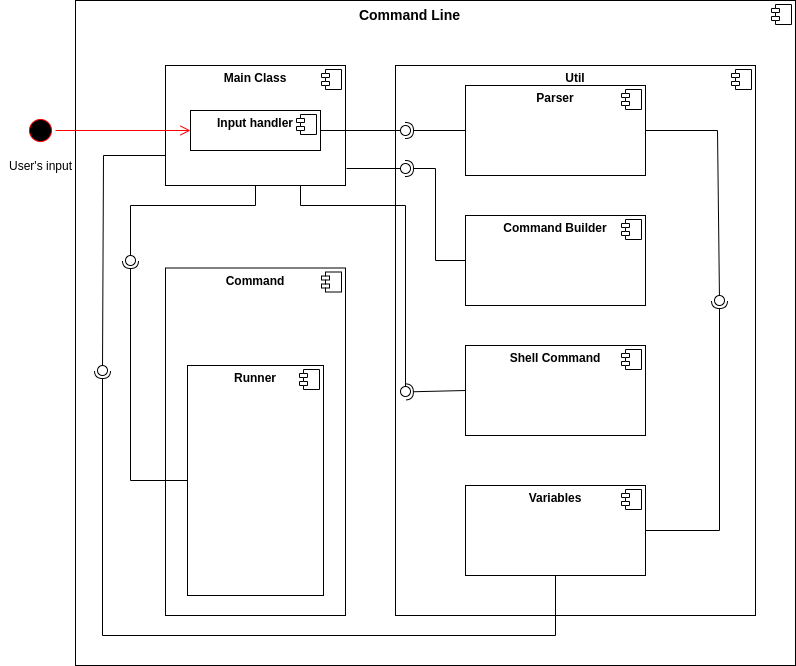

The diagram above was exported from draw.io. Its source (the exported page's mxGraphModel, read from the mxfile embedded in the PNG):
<mxGraphModel dx="1590" dy="774" grid="1" gridSize="10" guides="1" tooltips="1" connect="1" arrows="1" fold="1" page="1" pageScale="1" pageWidth="827" pageHeight="1169" math="0" shadow="0">
  <root>
    <mxCell id="cARHQtgHTB7gfLAVzRxq-0" />
    <mxCell id="cARHQtgHTB7gfLAVzRxq-1" parent="cARHQtgHTB7gfLAVzRxq-0" />
    <mxCell id="cARHQtgHTB7gfLAVzRxq-3" value="" style="align=left;overflow=fill;html=1;dropTarget=0;" vertex="1" parent="cARHQtgHTB7gfLAVzRxq-1">
      <mxGeometry x="80" y="55" width="720" height="665" as="geometry" />
    </mxCell>
    <mxCell id="cARHQtgHTB7gfLAVzRxq-4" value="" style="shape=component;jettyWidth=8;jettyHeight=4;" vertex="1" parent="cARHQtgHTB7gfLAVzRxq-3">
      <mxGeometry x="1" width="20" height="20" relative="1" as="geometry">
        <mxPoint x="-24" y="4" as="offset" />
      </mxGeometry>
    </mxCell>
    <mxCell id="cARHQtgHTB7gfLAVzRxq-5" value="&lt;b&gt;&lt;font style=&quot;font-size: 14px&quot;&gt;Command Line&lt;/font&gt;&lt;/b&gt;" style="text;html=1;align=center;verticalAlign=middle;resizable=0;points=[];autosize=1;strokeColor=none;" vertex="1" parent="cARHQtgHTB7gfLAVzRxq-1">
      <mxGeometry x="354" y="59" width="120" height="20" as="geometry" />
    </mxCell>
    <mxCell id="cARHQtgHTB7gfLAVzRxq-6" value="&lt;p style=&quot;margin: 0px ; margin-top: 6px ; text-align: center&quot;&gt;&lt;b&gt;Util&lt;br&gt;&lt;/b&gt;&lt;/p&gt;" style="align=left;overflow=fill;html=1;dropTarget=0;" vertex="1" parent="cARHQtgHTB7gfLAVzRxq-1">
      <mxGeometry x="400" y="120" width="360" height="550" as="geometry" />
    </mxCell>
    <mxCell id="cARHQtgHTB7gfLAVzRxq-7" value="" style="shape=component;jettyWidth=8;jettyHeight=4;" vertex="1" parent="cARHQtgHTB7gfLAVzRxq-6">
      <mxGeometry x="1" width="20" height="20" relative="1" as="geometry">
        <mxPoint x="-24" y="4" as="offset" />
      </mxGeometry>
    </mxCell>
    <mxCell id="cARHQtgHTB7gfLAVzRxq-8" value="&lt;p style=&quot;margin: 0px ; margin-top: 6px ; text-align: center&quot;&gt;&lt;b&gt;Main Class&lt;/b&gt;&lt;/p&gt;" style="align=left;overflow=fill;html=1;dropTarget=0;" vertex="1" parent="cARHQtgHTB7gfLAVzRxq-1">
      <mxGeometry x="170" y="120" width="180" height="120" as="geometry" />
    </mxCell>
    <mxCell id="cARHQtgHTB7gfLAVzRxq-9" value="" style="shape=component;jettyWidth=8;jettyHeight=4;" vertex="1" parent="cARHQtgHTB7gfLAVzRxq-8">
      <mxGeometry x="1" width="20" height="20" relative="1" as="geometry">
        <mxPoint x="-24" y="4" as="offset" />
      </mxGeometry>
    </mxCell>
    <mxCell id="cARHQtgHTB7gfLAVzRxq-10" value="&lt;p style=&quot;margin: 0px ; margin-top: 6px ; text-align: center&quot;&gt;&lt;b&gt;Command Builder&lt;/b&gt;&lt;/p&gt;" style="align=left;overflow=fill;html=1;dropTarget=0;" vertex="1" parent="cARHQtgHTB7gfLAVzRxq-1">
      <mxGeometry x="470" y="270" width="180" height="90" as="geometry" />
    </mxCell>
    <mxCell id="cARHQtgHTB7gfLAVzRxq-11" value="" style="shape=component;jettyWidth=8;jettyHeight=4;" vertex="1" parent="cARHQtgHTB7gfLAVzRxq-10">
      <mxGeometry x="1" width="20" height="20" relative="1" as="geometry">
        <mxPoint x="-24" y="4" as="offset" />
      </mxGeometry>
    </mxCell>
    <mxCell id="cARHQtgHTB7gfLAVzRxq-12" value="&lt;p style=&quot;margin: 0px ; margin-top: 6px ; text-align: center&quot;&gt;&lt;b&gt;Parser&lt;/b&gt;&lt;/p&gt;" style="align=left;overflow=fill;html=1;dropTarget=0;" vertex="1" parent="cARHQtgHTB7gfLAVzRxq-1">
      <mxGeometry x="470" y="140" width="180" height="90" as="geometry" />
    </mxCell>
    <mxCell id="cARHQtgHTB7gfLAVzRxq-13" value="" style="shape=component;jettyWidth=8;jettyHeight=4;" vertex="1" parent="cARHQtgHTB7gfLAVzRxq-12">
      <mxGeometry x="1" width="20" height="20" relative="1" as="geometry">
        <mxPoint x="-24" y="4" as="offset" />
      </mxGeometry>
    </mxCell>
    <mxCell id="cARHQtgHTB7gfLAVzRxq-14" value="&lt;p style=&quot;margin: 0px ; margin-top: 6px ; text-align: center&quot;&gt;&lt;b&gt;Shell Command&lt;/b&gt;&lt;/p&gt;" style="align=left;overflow=fill;html=1;dropTarget=0;" vertex="1" parent="cARHQtgHTB7gfLAVzRxq-1">
      <mxGeometry x="470" y="400" width="180" height="90" as="geometry" />
    </mxCell>
    <mxCell id="cARHQtgHTB7gfLAVzRxq-15" value="" style="shape=component;jettyWidth=8;jettyHeight=4;" vertex="1" parent="cARHQtgHTB7gfLAVzRxq-14">
      <mxGeometry x="1" width="20" height="20" relative="1" as="geometry">
        <mxPoint x="-24" y="4" as="offset" />
      </mxGeometry>
    </mxCell>
    <mxCell id="cARHQtgHTB7gfLAVzRxq-16" value="&lt;p style=&quot;margin: 0px ; margin-top: 6px ; text-align: center&quot;&gt;&lt;b&gt;Variables&lt;/b&gt;&lt;/p&gt;" style="align=left;overflow=fill;html=1;dropTarget=0;" vertex="1" parent="cARHQtgHTB7gfLAVzRxq-1">
      <mxGeometry x="470" y="540" width="180" height="90" as="geometry" />
    </mxCell>
    <mxCell id="cARHQtgHTB7gfLAVzRxq-17" value="" style="shape=component;jettyWidth=8;jettyHeight=4;" vertex="1" parent="cARHQtgHTB7gfLAVzRxq-16">
      <mxGeometry x="1" width="20" height="20" relative="1" as="geometry">
        <mxPoint x="-24" y="4" as="offset" />
      </mxGeometry>
    </mxCell>
    <mxCell id="cARHQtgHTB7gfLAVzRxq-18" value="&lt;p style=&quot;margin: 0px ; margin-top: 6px ; text-align: center&quot;&gt;&lt;b&gt;Command&lt;/b&gt;&lt;/p&gt;" style="align=left;overflow=fill;html=1;dropTarget=0;" vertex="1" parent="cARHQtgHTB7gfLAVzRxq-1">
      <mxGeometry x="170" y="322.5" width="180" height="347.5" as="geometry" />
    </mxCell>
    <mxCell id="cARHQtgHTB7gfLAVzRxq-19" value="" style="shape=component;jettyWidth=8;jettyHeight=4;" vertex="1" parent="cARHQtgHTB7gfLAVzRxq-18">
      <mxGeometry x="1" width="20" height="20" relative="1" as="geometry">
        <mxPoint x="-24" y="4" as="offset" />
      </mxGeometry>
    </mxCell>
    <mxCell id="cARHQtgHTB7gfLAVzRxq-20" value="&lt;p style=&quot;margin: 0px ; margin-top: 6px ; text-align: center&quot;&gt;&lt;b&gt;Input handler&lt;/b&gt;&lt;/p&gt;" style="align=left;overflow=fill;html=1;dropTarget=0;" vertex="1" parent="cARHQtgHTB7gfLAVzRxq-1">
      <mxGeometry x="195" y="165" width="130" height="40" as="geometry" />
    </mxCell>
    <mxCell id="cARHQtgHTB7gfLAVzRxq-21" value="" style="shape=component;jettyWidth=8;jettyHeight=4;" vertex="1" parent="cARHQtgHTB7gfLAVzRxq-20">
      <mxGeometry x="1" width="20" height="20" relative="1" as="geometry">
        <mxPoint x="-24" y="4" as="offset" />
      </mxGeometry>
    </mxCell>
    <mxCell id="cARHQtgHTB7gfLAVzRxq-24" value="" style="ellipse;html=1;shape=startState;fillColor=#000000;strokeColor=#ff0000;" vertex="1" parent="cARHQtgHTB7gfLAVzRxq-1">
      <mxGeometry x="30" y="170" width="30" height="30" as="geometry" />
    </mxCell>
    <mxCell id="cARHQtgHTB7gfLAVzRxq-25" value="" style="edgeStyle=orthogonalEdgeStyle;html=1;verticalAlign=bottom;endArrow=open;endSize=8;strokeColor=#ff0000;entryX=0;entryY=0.5;entryDx=0;entryDy=0;" edge="1" source="cARHQtgHTB7gfLAVzRxq-24" parent="cARHQtgHTB7gfLAVzRxq-1">
      <mxGeometry relative="1" as="geometry">
        <mxPoint x="195" y="185" as="targetPoint" />
      </mxGeometry>
    </mxCell>
    <mxCell id="cARHQtgHTB7gfLAVzRxq-26" value="User's input" style="text;html=1;align=center;verticalAlign=middle;resizable=0;points=[];autosize=1;strokeColor=none;" vertex="1" parent="cARHQtgHTB7gfLAVzRxq-1">
      <mxGeometry x="5" y="210" width="80" height="20" as="geometry" />
    </mxCell>
    <mxCell id="cARHQtgHTB7gfLAVzRxq-27" value="&lt;p style=&quot;margin: 0px ; margin-top: 6px ; text-align: center&quot;&gt;&lt;b&gt;Runner&lt;/b&gt;&lt;/p&gt;" style="align=left;overflow=fill;html=1;dropTarget=0;" vertex="1" parent="cARHQtgHTB7gfLAVzRxq-1">
      <mxGeometry x="192" y="420" width="136" height="230" as="geometry" />
    </mxCell>
    <mxCell id="cARHQtgHTB7gfLAVzRxq-28" value="" style="shape=component;jettyWidth=8;jettyHeight=4;" vertex="1" parent="cARHQtgHTB7gfLAVzRxq-27">
      <mxGeometry x="1" width="20" height="20" relative="1" as="geometry">
        <mxPoint x="-24" y="4" as="offset" />
      </mxGeometry>
    </mxCell>
    <mxCell id="cARHQtgHTB7gfLAVzRxq-43" value="" style="rounded=0;orthogonalLoop=1;jettySize=auto;html=1;endArrow=none;endFill=0;exitX=1;exitY=0.5;exitDx=0;exitDy=0;" edge="1" target="cARHQtgHTB7gfLAVzRxq-45" parent="cARHQtgHTB7gfLAVzRxq-1" source="cARHQtgHTB7gfLAVzRxq-20">
      <mxGeometry relative="1" as="geometry">
        <mxPoint x="381" y="179" as="sourcePoint" />
      </mxGeometry>
    </mxCell>
    <mxCell id="cARHQtgHTB7gfLAVzRxq-44" value="" style="rounded=0;orthogonalLoop=1;jettySize=auto;html=1;endArrow=halfCircle;endFill=0;entryX=0.5;entryY=0.5;entryDx=0;entryDy=0;endSize=6;strokeWidth=1;exitX=0;exitY=0.5;exitDx=0;exitDy=0;" edge="1" target="cARHQtgHTB7gfLAVzRxq-45" parent="cARHQtgHTB7gfLAVzRxq-1" source="cARHQtgHTB7gfLAVzRxq-12">
      <mxGeometry relative="1" as="geometry">
        <mxPoint x="421" y="179" as="sourcePoint" />
      </mxGeometry>
    </mxCell>
    <mxCell id="cARHQtgHTB7gfLAVzRxq-45" value="" style="ellipse;whiteSpace=wrap;html=1;fontFamily=Helvetica;fontSize=12;fontColor=#000000;align=center;strokeColor=#000000;fillColor=#ffffff;points=[];aspect=fixed;resizable=0;" vertex="1" parent="cARHQtgHTB7gfLAVzRxq-1">
      <mxGeometry x="405" y="180" width="10" height="10" as="geometry" />
    </mxCell>
    <mxCell id="cARHQtgHTB7gfLAVzRxq-52" value="" style="rounded=0;orthogonalLoop=1;jettySize=auto;html=1;endArrow=none;endFill=0;exitX=1;exitY=0.5;exitDx=0;exitDy=0;" edge="1" target="cARHQtgHTB7gfLAVzRxq-54" parent="cARHQtgHTB7gfLAVzRxq-1" source="cARHQtgHTB7gfLAVzRxq-12">
      <mxGeometry relative="1" as="geometry">
        <mxPoint x="654" y="355" as="sourcePoint" />
        <Array as="points">
          <mxPoint x="722" y="185" />
        </Array>
      </mxGeometry>
    </mxCell>
    <mxCell id="cARHQtgHTB7gfLAVzRxq-53" value="" style="rounded=0;orthogonalLoop=1;jettySize=auto;html=1;endArrow=halfCircle;endFill=0;entryX=0.5;entryY=0.5;entryDx=0;entryDy=0;endSize=6;strokeWidth=1;exitX=1;exitY=0.5;exitDx=0;exitDy=0;" edge="1" target="cARHQtgHTB7gfLAVzRxq-54" parent="cARHQtgHTB7gfLAVzRxq-1" source="cARHQtgHTB7gfLAVzRxq-16">
      <mxGeometry relative="1" as="geometry">
        <mxPoint x="694" y="355" as="sourcePoint" />
        <Array as="points">
          <mxPoint x="724" y="585" />
        </Array>
      </mxGeometry>
    </mxCell>
    <mxCell id="cARHQtgHTB7gfLAVzRxq-54" value="" style="ellipse;whiteSpace=wrap;html=1;fontFamily=Helvetica;fontSize=12;fontColor=#000000;align=center;strokeColor=#000000;fillColor=#ffffff;points=[];aspect=fixed;resizable=0;" vertex="1" parent="cARHQtgHTB7gfLAVzRxq-1">
      <mxGeometry x="719" y="350" width="10" height="10" as="geometry" />
    </mxCell>
    <mxCell id="cARHQtgHTB7gfLAVzRxq-58" value="" style="rounded=0;orthogonalLoop=1;jettySize=auto;html=1;endArrow=none;endFill=0;" edge="1" target="cARHQtgHTB7gfLAVzRxq-60" parent="cARHQtgHTB7gfLAVzRxq-1">
      <mxGeometry relative="1" as="geometry">
        <mxPoint x="351" y="223" as="sourcePoint" />
      </mxGeometry>
    </mxCell>
    <mxCell id="cARHQtgHTB7gfLAVzRxq-59" value="" style="rounded=0;orthogonalLoop=1;jettySize=auto;html=1;endArrow=halfCircle;endFill=0;endSize=6;strokeWidth=1;exitX=0;exitY=0.5;exitDx=0;exitDy=0;" edge="1" parent="cARHQtgHTB7gfLAVzRxq-1" source="cARHQtgHTB7gfLAVzRxq-10">
      <mxGeometry relative="1" as="geometry">
        <mxPoint x="430" y="223" as="sourcePoint" />
        <mxPoint x="410" y="223" as="targetPoint" />
        <Array as="points">
          <mxPoint x="440" y="315" />
          <mxPoint x="440" y="223" />
        </Array>
      </mxGeometry>
    </mxCell>
    <mxCell id="cARHQtgHTB7gfLAVzRxq-60" value="" style="ellipse;whiteSpace=wrap;html=1;fontFamily=Helvetica;fontSize=12;fontColor=#000000;align=center;strokeColor=#000000;fillColor=#ffffff;points=[];aspect=fixed;resizable=0;" vertex="1" parent="cARHQtgHTB7gfLAVzRxq-1">
      <mxGeometry x="405" y="218" width="10" height="10" as="geometry" />
    </mxCell>
    <mxCell id="cARHQtgHTB7gfLAVzRxq-64" value="" style="rounded=0;orthogonalLoop=1;jettySize=auto;html=1;endArrow=none;endFill=0;exitX=0.5;exitY=1;exitDx=0;exitDy=0;" edge="1" target="cARHQtgHTB7gfLAVzRxq-66" parent="cARHQtgHTB7gfLAVzRxq-1">
      <mxGeometry relative="1" as="geometry">
        <mxPoint x="260" y="240" as="sourcePoint" />
        <Array as="points">
          <mxPoint x="260" y="260" />
          <mxPoint x="135" y="260" />
        </Array>
      </mxGeometry>
    </mxCell>
    <mxCell id="cARHQtgHTB7gfLAVzRxq-65" value="" style="rounded=0;orthogonalLoop=1;jettySize=auto;html=1;endArrow=halfCircle;endFill=0;entryX=0.5;entryY=0.5;entryDx=0;entryDy=0;endSize=6;strokeWidth=1;exitX=0;exitY=0.5;exitDx=0;exitDy=0;" edge="1" target="cARHQtgHTB7gfLAVzRxq-66" parent="cARHQtgHTB7gfLAVzRxq-1" source="cARHQtgHTB7gfLAVzRxq-27">
      <mxGeometry relative="1" as="geometry">
        <mxPoint x="281" y="295" as="sourcePoint" />
        <Array as="points">
          <mxPoint x="135" y="535" />
        </Array>
      </mxGeometry>
    </mxCell>
    <mxCell id="cARHQtgHTB7gfLAVzRxq-66" value="" style="ellipse;whiteSpace=wrap;html=1;fontFamily=Helvetica;fontSize=12;fontColor=#000000;align=center;strokeColor=#000000;fillColor=#ffffff;points=[];aspect=fixed;resizable=0;" vertex="1" parent="cARHQtgHTB7gfLAVzRxq-1">
      <mxGeometry x="130" y="310" width="10" height="10" as="geometry" />
    </mxCell>
    <mxCell id="cARHQtgHTB7gfLAVzRxq-68" value="" style="rounded=0;orthogonalLoop=1;jettySize=auto;html=1;endArrow=none;endFill=0;exitX=0.75;exitY=1;exitDx=0;exitDy=0;" edge="1" target="cARHQtgHTB7gfLAVzRxq-70" parent="cARHQtgHTB7gfLAVzRxq-1" source="cARHQtgHTB7gfLAVzRxq-8">
      <mxGeometry relative="1" as="geometry">
        <mxPoint x="390" y="445" as="sourcePoint" />
        <Array as="points">
          <mxPoint x="305" y="260" />
          <mxPoint x="410" y="260" />
        </Array>
      </mxGeometry>
    </mxCell>
    <mxCell id="cARHQtgHTB7gfLAVzRxq-69" value="" style="rounded=0;orthogonalLoop=1;jettySize=auto;html=1;endArrow=halfCircle;endFill=0;endSize=6;strokeWidth=1;entryX=0.886;entryY=0.443;entryDx=0;entryDy=0;entryPerimeter=0;exitX=0;exitY=0.5;exitDx=0;exitDy=0;" edge="1" parent="cARHQtgHTB7gfLAVzRxq-1" source="cARHQtgHTB7gfLAVzRxq-14">
      <mxGeometry relative="1" as="geometry">
        <mxPoint x="466" y="446" as="sourcePoint" />
        <mxPoint x="409.8600000000001" y="446.43000000000006" as="targetPoint" />
      </mxGeometry>
    </mxCell>
    <mxCell id="cARHQtgHTB7gfLAVzRxq-70" value="" style="ellipse;whiteSpace=wrap;html=1;fontFamily=Helvetica;fontSize=12;fontColor=#000000;align=center;strokeColor=#000000;fillColor=#ffffff;points=[];aspect=fixed;resizable=0;" vertex="1" parent="cARHQtgHTB7gfLAVzRxq-1">
      <mxGeometry x="405" y="441" width="10" height="10" as="geometry" />
    </mxCell>
    <mxCell id="cARHQtgHTB7gfLAVzRxq-72" value="" style="rounded=0;orthogonalLoop=1;jettySize=auto;html=1;endArrow=none;endFill=0;exitX=0;exitY=0.75;exitDx=0;exitDy=0;" edge="1" target="cARHQtgHTB7gfLAVzRxq-74" parent="cARHQtgHTB7gfLAVzRxq-1" source="cARHQtgHTB7gfLAVzRxq-8">
      <mxGeometry relative="1" as="geometry">
        <mxPoint x="87" y="425" as="sourcePoint" />
        <Array as="points">
          <mxPoint x="108" y="210" />
        </Array>
      </mxGeometry>
    </mxCell>
    <mxCell id="cARHQtgHTB7gfLAVzRxq-73" value="" style="rounded=0;orthogonalLoop=1;jettySize=auto;html=1;endArrow=halfCircle;endFill=0;entryX=0.5;entryY=0.5;entryDx=0;entryDy=0;endSize=6;strokeWidth=1;exitX=0.5;exitY=1;exitDx=0;exitDy=0;" edge="1" parent="cARHQtgHTB7gfLAVzRxq-1">
      <mxGeometry relative="1" as="geometry">
        <mxPoint x="560" y="630" as="sourcePoint" />
        <mxPoint x="107" y="425" as="targetPoint" />
        <Array as="points">
          <mxPoint x="560" y="690" />
          <mxPoint x="107" y="690" />
        </Array>
      </mxGeometry>
    </mxCell>
    <mxCell id="cARHQtgHTB7gfLAVzRxq-74" value="" style="ellipse;whiteSpace=wrap;html=1;fontFamily=Helvetica;fontSize=12;fontColor=#000000;align=center;strokeColor=#000000;fillColor=#ffffff;points=[];aspect=fixed;resizable=0;" vertex="1" parent="cARHQtgHTB7gfLAVzRxq-1">
      <mxGeometry x="102" y="420" width="10" height="10" as="geometry" />
    </mxCell>
  </root>
</mxGraphModel>